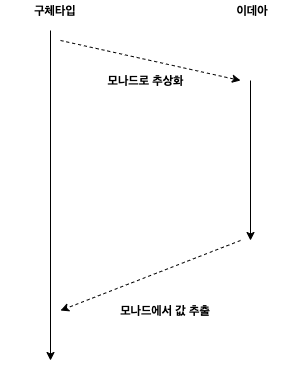

The diagram above was exported from draw.io. Its source (the exported page's mxGraphModel, read from the mxfile embedded in the PNG):
<mxGraphModel dx="2012" dy="1117" grid="1" gridSize="10" guides="1" tooltips="1" connect="1" arrows="1" fold="1" page="1" pageScale="1" pageWidth="827" pageHeight="1169" math="0" shadow="0">
  <root>
    <mxCell id="XLsFqw2IFmUx_REHEVU0-0" />
    <mxCell id="XLsFqw2IFmUx_REHEVU0-1" parent="XLsFqw2IFmUx_REHEVU0-0" />
    <mxCell id="XLsFqw2IFmUx_REHEVU0-11" value="" style="group" parent="XLsFqw2IFmUx_REHEVU0-1" vertex="1" connectable="0">
      <mxGeometry x="180" y="290" width="307" height="360" as="geometry" />
    </mxCell>
    <mxCell id="XLsFqw2IFmUx_REHEVU0-2" value="" style="group" parent="XLsFqw2IFmUx_REHEVU0-11" vertex="1" connectable="0">
      <mxGeometry width="307" height="360" as="geometry" />
    </mxCell>
    <mxCell id="XLsFqw2IFmUx_REHEVU0-3" value="" style="endArrow=classic;html=1;" parent="XLsFqw2IFmUx_REHEVU0-2" edge="1">
      <mxGeometry width="50" height="50" relative="1" as="geometry">
        <mxPoint x="50" y="30" as="sourcePoint" />
        <mxPoint x="50" y="360" as="targetPoint" />
      </mxGeometry>
    </mxCell>
    <mxCell id="XLsFqw2IFmUx_REHEVU0-4" value="구체타입" style="text;html=1;strokeColor=none;fillColor=none;align=center;verticalAlign=middle;whiteSpace=wrap;rounded=0;fontStyle=1" parent="XLsFqw2IFmUx_REHEVU0-2" vertex="1">
      <mxGeometry width="110" height="20" as="geometry" />
    </mxCell>
    <mxCell id="XLsFqw2IFmUx_REHEVU0-5" value="" style="endArrow=classic;html=1;" parent="XLsFqw2IFmUx_REHEVU0-2" edge="1">
      <mxGeometry width="50" height="50" relative="1" as="geometry">
        <mxPoint x="250" y="80" as="sourcePoint" />
        <mxPoint x="250" y="240" as="targetPoint" />
      </mxGeometry>
    </mxCell>
    <mxCell id="XLsFqw2IFmUx_REHEVU0-6" value="이데아" style="text;html=1;strokeColor=none;fillColor=none;align=center;verticalAlign=middle;whiteSpace=wrap;rounded=0;fontStyle=1" parent="XLsFqw2IFmUx_REHEVU0-2" vertex="1">
      <mxGeometry x="197" width="110" height="20" as="geometry" />
    </mxCell>
    <mxCell id="XLsFqw2IFmUx_REHEVU0-7" value="" style="endArrow=classic;html=1;fontSize=24;dashed=1;" parent="XLsFqw2IFmUx_REHEVU0-2" edge="1">
      <mxGeometry width="50" height="50" relative="1" as="geometry">
        <mxPoint x="60" y="40" as="sourcePoint" />
        <mxPoint x="240" y="80" as="targetPoint" />
      </mxGeometry>
    </mxCell>
    <mxCell id="XLsFqw2IFmUx_REHEVU0-8" value="" style="endArrow=classic;html=1;fontSize=24;dashed=1;" parent="XLsFqw2IFmUx_REHEVU0-2" edge="1">
      <mxGeometry width="50" height="50" relative="1" as="geometry">
        <mxPoint x="240" y="240" as="sourcePoint" />
        <mxPoint x="60" y="310" as="targetPoint" />
      </mxGeometry>
    </mxCell>
    <mxCell id="XLsFqw2IFmUx_REHEVU0-9" value="모나드로 추상화" style="text;html=1;strokeColor=none;fillColor=none;align=center;verticalAlign=middle;whiteSpace=wrap;rounded=0;fontStyle=1" parent="XLsFqw2IFmUx_REHEVU0-2" vertex="1">
      <mxGeometry x="90" y="70" width="110" height="20" as="geometry" />
    </mxCell>
    <mxCell id="XLsFqw2IFmUx_REHEVU0-10" value="모나드에서 값 추출" style="text;html=1;strokeColor=none;fillColor=none;align=center;verticalAlign=middle;whiteSpace=wrap;rounded=0;fontStyle=1" parent="XLsFqw2IFmUx_REHEVU0-2" vertex="1">
      <mxGeometry x="110" y="300" width="110" height="20" as="geometry" />
    </mxCell>
  </root>
</mxGraphModel>